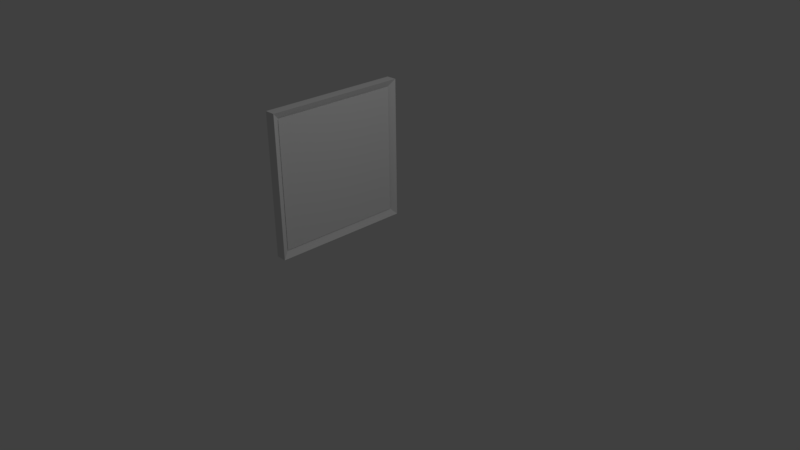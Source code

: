 # Source: frame.blend  (saved by Blender 2.77.0; exported with 4.5.12 LTS)
import bpy
from mathutils import Matrix  # noqa: F401  (used for matrix-valued properties, if any)

bpy.ops.wm.read_factory_settings(use_empty=True)
scene = bpy.context.scene
scene.name = 'Scene'

# ---- collections
col_collection_1 = bpy.data.collections.new('Collection 1'); scene.collection.children.link(col_collection_1)

# ---- materials (node trees are filled in below, after node groups)
mat_3_m4a1assaultrifle = bpy.data.materials.new('3_M4A1AssaultRifle')
mat_3_m4a1assaultrifle.alpha_threshold = 0.0
mat_3_m4a1assaultrifle.use_transparent_shadow = False
mat_3_m4a1assaultrifle.roughness = 0.5

# ---- material node trees

# ---- world
world_world = bpy.data.worlds.new('World'); scene.world = world_world
world_world.color = (0.05088, 0.05088, 0.05088)
world_world.use_sun_shadow = False
world_world.sun_shadow_jitter_overblur = 0.0
world_world.cycles.sampling_method = 'MANUAL'

# ---- cameras
cam_camera_001 = bpy.data.cameras.new('Camera.001')
cam_camera_001.clip_end = 100.0
cam_camera_001.lens = 35.0
cam_camera_001.sensor_width = 32.0
cam_camera_001.sensor_height = 18.0
cam_camera_001.ortho_scale = 7.314
cam_camera_001.dof.focus_distance = 0.0
cam_camera_001.dof.aperture_fstop = 128.0
cam_camera_001.dof.aperture_blades = 6
cam_camera = bpy.data.cameras.new('Camera')
cam_camera.clip_end = 100.0
cam_camera.lens = 35.0
cam_camera.sensor_width = 32.0
cam_camera.sensor_height = 18.0
cam_camera.ortho_scale = 7.314
cam_camera.dof.focus_distance = 0.0
cam_camera.dof.aperture_fstop = 128.0

# ---- lights
light_lamp_001 = bpy.data.lights.new('Lamp.001', 'POINT')
light_lamp_001.transmission_factor = 0.0
light_lamp_001.energy = 100.0
light_lamp_001.shadow_buffer_clip_start = 0.5
light_lamp_001.shadow_soft_size = 0.1
light_lamp_001.shadow_maximum_resolution = 0.006
light_lamp_001.use_absolute_resolution = True
light_lamp = bpy.data.lights.new('Lamp', 'POINT')
light_lamp.transmission_factor = 0.0
light_lamp.cutoff_distance = 30.0
light_lamp.energy = 100.0
light_lamp.shadow_buffer_clip_start = 1.001
light_lamp.shadow_soft_size = 0.1
light_lamp.shadow_maximum_resolution = 0.006
light_lamp.use_absolute_resolution = True

# ---- meshes
me_3_m4a1assaultrifle = bpy.data.meshes.new('3_M4A1AssaultRifle')
me_3_m4a1assaultrifle.from_pydata([(-0.9164, -0.7497, 2.977e-08), (0.8952, -0.7497, -6.34e-09), (-0.9164, 1.05, -5.198e-09), (0.8952, 1.05, -4.131e-08)], [], [(0, 1, 3, 2)])
_uv = me_3_m4a1assaultrifle.uv_layers.new(name='UVMap')
_uv.uv.foreach_set('vector', [0.0, 0.0, 1.0, 0.0, 1.0, 1.0, 0.0, 1.0])
me_3_m4a1assaultrifle.materials.append(mat_3_m4a1assaultrifle)
me_3_m4a1assaultrifle.use_remesh_preserve_volume = False
me_3_m4a1assaultrifle.use_remesh_preserve_attributes = False
me_3_m4a1assaultrifle.use_mirror_vertex_groups = False
me_3_m4a1assaultrifle.update()
me_cube_001 = bpy.data.meshes.new('Cube.001')
me_cube_001.from_pydata([(0.8491, -1.0, -0.07397), (0.8491, -1.0, 1.926), (0.8491, 1.0, -0.07397), (0.8491, 1.0, 1.926), (1.0, -1.0, -0.07397), (1.0, -1.0, 1.926), (1.0, 1.0, -0.07397), (1.0, 1.0, 1.926), (0.8979, -0.9038, 0.02227), (0.8979, -0.9038, 1.83), (0.8979, 0.9038, 1.83), (0.8979, 0.9038, 0.02227)], [], [(2, 0, 8, 11), (3, 7, 6, 2), (7, 5, 4, 6), (5, 1, 0, 4), (0, 2, 6, 4), (5, 7, 3, 1), (9, 10, 11, 8), (1, 3, 10, 9), (3, 2, 11, 10), (0, 1, 9, 8)])
me_cube_001.polygons.foreach_set('use_smooth', [True] * 10)
_k = set([(0, 1), (0, 2), (0, 4), (0, 8), (1, 3), (1, 5), (1, 9), (2, 3), (2, 6), (2, 11), (3, 7), (3, 10), (4, 5), (4, 6), (5, 7), (6, 7), (8, 9), (8, 11), (9, 10), (10, 11)])
me_cube_001.attributes.new('sharp_edge', 'BOOLEAN', 'EDGE').data.foreach_set('value', [ (min(e.vertices), max(e.vertices)) in _k for e in me_cube_001.edges])
me_cube_001.use_remesh_preserve_volume = False
me_cube_001.use_remesh_preserve_attributes = False
me_cube_001.use_mirror_vertex_groups = False
me_cube_001.update()
me_cube_001.normals_split_custom_set([tuple(v) for v in zip(*[iter([-0.8918, 0.0, 0.4525, -0.8918, 0.0, 0.4525, -0.8918, 0.0, 0.4525, -0.8918, 0.0, 0.4525, 0.0, 1.0, 0.0, 0.0, 1.0, 0.0, 0.0, 1.0, 0.0, 0.0, 1.0, 0.0, 1.0, 0.0, 0.0, 1.0, 0.0, 0.0, 1.0, 0.0, 0.0, 1.0, 0.0, 0.0, 0.0, -1.0, 0.0, 0.0, -1.0, 0.0, 0.0, -1.0, 0.0, 0.0, -1.0, 0.0, 0.0, 0.0, -1.0, 0.0, 0.0, -1.0, 0.0, 0.0, -1.0, 0.0, 0.0, -1.0, 0.0, 0.0, 1.0, 0.0, 0.0, 1.0, 0.0, 0.0, 1.0, 0.0, 0.0, 1.0, -1.0, 0.0, 0.0, -1.0, 0.0, 0.0, -1.0, 0.0, 0.0, -1.0, 0.0, 0.0, -0.8918, 0.0, -0.4525, -0.8918, 0.0, -0.4525, -0.8918, 0.0, -0.4525, -0.8918, 0.0, -0.4525, -0.8918, -0.4525, 0.0, -0.8918, -0.4525, 0.0, -0.8918, -0.4525, 0.0, -0.8918, -0.4525, 0.0, -0.8918, 0.4525, 0.0, -0.8918, 0.4525, 0.0, -0.8918, 0.4525, 0.0, -0.8918, 0.4525, 0.0])] * 3)])

# ---- objects
ob_3_m4a1assaultrifle = bpy.data.objects.new('3_M4A1AssaultRifle', me_3_m4a1assaultrifle)
ob_camera_001 = bpy.data.objects.new('Camera.001', cam_camera_001)
ob_lamp_001 = bpy.data.objects.new('Lamp.001', light_lamp_001)
ob_cube = bpy.data.objects.new('Cube', me_cube_001)
ob_lamp = bpy.data.objects.new('Lamp', light_lamp)
ob_camera = bpy.data.objects.new('Camera', cam_camera)

# ---- transforms, parenting, visibility, modifiers, constraints
ob_3_m4a1assaultrifle.location = (-0.8888, 0.2117, 0.7284)
ob_3_m4a1assaultrifle.rotation_euler = (1.571, 7.55e-08, 1.571)
ob_3_m4a1assaultrifle.lineart.crease_threshold = 0.0
ob_camera_001.location = (7.481, -6.508, 5.344)
ob_camera_001.rotation_euler = (1.109, 0.01082, 0.8149)
ob_camera_001.color = (0.8, 0.8, 0.8, 1.0)
ob_camera_001.lineart.crease_threshold = 0.0
ob_lamp_001.location = (4.076, 1.005, 5.904)
ob_lamp_001.rotation_euler = (0.6503, 0.05522, 1.866)
ob_lamp_001.color = (0.8, 0.8, 0.8, 1.0)
ob_lamp_001.lineart.crease_threshold = 0.0
ob_cube.location = (0.0, 0.2065, 1.805)
ob_cube.rotation_euler = (-1.629e-07, 3.142, -0.0)
ob_cube.color = (0.8, 0.8, 0.8, 1.0)
ob_cube.lineart.crease_threshold = 0.0
ob_lamp.location = (4.076, 1.005, 5.904)
ob_lamp.rotation_euler = (0.6503, 0.05522, 1.866)
ob_lamp.lock_rotations_4d = False
ob_lamp.empty_display_type = 'ARROWS'
ob_lamp.color = (0.0, 0.0, 0.0, 0.0)
ob_lamp.lineart.crease_threshold = 0.0
ob_camera.location = (7.481, -6.508, 5.344)
ob_camera.rotation_euler = (1.109, 0.01082, 0.8149)
ob_camera.lock_rotations_4d = False
ob_camera.empty_display_type = 'ARROWS'
ob_camera.color = (0.0, 0.0, 0.0, 0.0)
ob_camera.display_type = 'WIRE'
ob_camera.lineart.crease_threshold = 0.0

# ---- collection membership
col_collection_1.objects.link(ob_3_m4a1assaultrifle)
col_collection_1.objects.link(ob_camera_001)
col_collection_1.objects.link(ob_lamp_001)
col_collection_1.objects.link(ob_cube)
col_collection_1.objects.link(ob_lamp)
col_collection_1.objects.link(ob_camera)

# ---- scene / render settings (as saved in the file)
scene.camera = ob_camera
scene.frame_start = 1; scene.frame_end = 250; scene.frame_set(1)
scene.render.engine = 'BLENDER_EEVEE_NEXT'
scene.render.resolution_percentage = 50
scene.render.dither_intensity = 0.0
scene.cycles.use_denoising = False
scene.cycles.samples = 128
scene.cycles.sampling_pattern = 'TABULATED_SOBOL'
scene.cycles.light_sampling_threshold = 0.0
scene.cycles.use_adaptive_sampling = False
scene.cycles.use_light_tree = False
scene.cycles.blur_glossy = 0.0
scene.cycles.sample_clamp_indirect = 0.0
scene.view_settings.view_transform = 'Standard'
bpy.context.view_layer.update()
